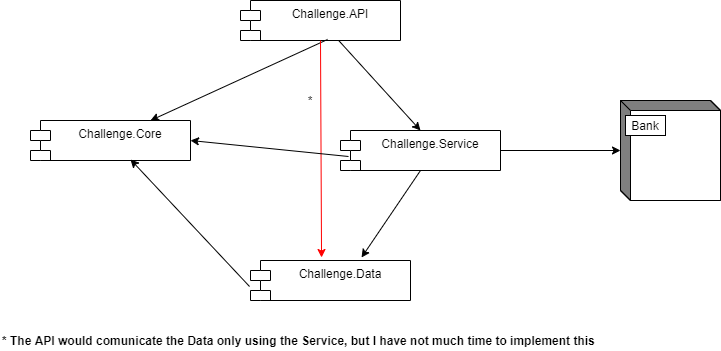

The diagram above was exported from draw.io. Its source (the exported page's mxGraphModel, read from the mxfile embedded in the PNG):
<mxGraphModel dx="1400" dy="675" grid="1" gridSize="10" guides="1" tooltips="1" connect="1" arrows="1" fold="1" page="1" pageScale="1" pageWidth="850" pageHeight="1100" math="0" shadow="0">
  <root>
    <mxCell id="0" />
    <mxCell id="1" parent="0" />
    <mxCell id="5tPbWzmp_afJmsCHnR-j-3" value="Challenge.API" style="shape=module;align=left;spacingLeft=20;align=center;verticalAlign=top;" vertex="1" parent="1">
      <mxGeometry x="300" y="160" width="160" height="40" as="geometry" />
    </mxCell>
    <mxCell id="5tPbWzmp_afJmsCHnR-j-4" value="Challenge.Core" style="shape=module;align=left;spacingLeft=20;align=center;verticalAlign=top;" vertex="1" parent="1">
      <mxGeometry x="90" y="280" width="160" height="40" as="geometry" />
    </mxCell>
    <mxCell id="5tPbWzmp_afJmsCHnR-j-5" value="Challenge.Data" style="shape=module;align=left;spacingLeft=20;align=center;verticalAlign=top;" vertex="1" parent="1">
      <mxGeometry x="310" y="420" width="160" height="40" as="geometry" />
    </mxCell>
    <mxCell id="5tPbWzmp_afJmsCHnR-j-6" value="Challenge.Service" style="shape=module;align=left;spacingLeft=20;align=center;verticalAlign=top;" vertex="1" parent="1">
      <mxGeometry x="400" y="290" width="160" height="40" as="geometry" />
    </mxCell>
    <mxCell id="5tPbWzmp_afJmsCHnR-j-7" value="" style="html=1;dashed=0;whitespace=wrap;shape=mxgraph.dfd.externalEntity" vertex="1" parent="1">
      <mxGeometry x="680" y="260" width="100" height="100" as="geometry" />
    </mxCell>
    <mxCell id="5tPbWzmp_afJmsCHnR-j-8" value="Bank" style="autosize=1;part=1;resizable=0;strokeColor=inherit;fillColor=inherit;gradientColor=inherit;" vertex="1" parent="5tPbWzmp_afJmsCHnR-j-7">
      <mxGeometry width="40" height="20" relative="1" as="geometry">
        <mxPoint x="5" y="15" as="offset" />
      </mxGeometry>
    </mxCell>
    <mxCell id="5tPbWzmp_afJmsCHnR-j-10" value="" style="endArrow=classic;html=1;entryX=0.5;entryY=0;entryDx=0;entryDy=0;" edge="1" parent="1" source="5tPbWzmp_afJmsCHnR-j-3" target="5tPbWzmp_afJmsCHnR-j-6">
      <mxGeometry width="50" height="50" relative="1" as="geometry">
        <mxPoint x="400" y="370" as="sourcePoint" />
        <mxPoint x="450" y="320" as="targetPoint" />
      </mxGeometry>
    </mxCell>
    <mxCell id="5tPbWzmp_afJmsCHnR-j-11" value="" style="endArrow=classic;html=1;exitX=1;exitY=0.5;exitDx=0;exitDy=0;" edge="1" parent="1" source="5tPbWzmp_afJmsCHnR-j-6">
      <mxGeometry width="50" height="50" relative="1" as="geometry">
        <mxPoint x="630" y="360" as="sourcePoint" />
        <mxPoint x="680" y="310" as="targetPoint" />
      </mxGeometry>
    </mxCell>
    <mxCell id="5tPbWzmp_afJmsCHnR-j-12" value="" style="endArrow=classic;html=1;exitX=0.544;exitY=0.975;exitDx=0;exitDy=0;exitPerimeter=0;entryX=0.75;entryY=0;entryDx=0;entryDy=0;" edge="1" parent="1" source="5tPbWzmp_afJmsCHnR-j-3" target="5tPbWzmp_afJmsCHnR-j-4">
      <mxGeometry width="50" height="50" relative="1" as="geometry">
        <mxPoint x="260" y="380" as="sourcePoint" />
        <mxPoint x="310" y="330" as="targetPoint" />
      </mxGeometry>
    </mxCell>
    <mxCell id="5tPbWzmp_afJmsCHnR-j-13" value="" style="endArrow=classic;html=1;entryX=0.444;entryY=-0.075;entryDx=0;entryDy=0;entryPerimeter=0;strokeColor=#FF0000;" edge="1" parent="1" target="5tPbWzmp_afJmsCHnR-j-5">
      <mxGeometry width="50" height="50" relative="1" as="geometry">
        <mxPoint x="380" y="200" as="sourcePoint" />
        <mxPoint x="330" y="330" as="targetPoint" />
      </mxGeometry>
    </mxCell>
    <mxCell id="5tPbWzmp_afJmsCHnR-j-14" value="" style="endArrow=classic;html=1;exitX=0.5;exitY=1;exitDx=0;exitDy=0;entryX=0.694;entryY=-0.075;entryDx=0;entryDy=0;entryPerimeter=0;" edge="1" parent="1" source="5tPbWzmp_afJmsCHnR-j-6" target="5tPbWzmp_afJmsCHnR-j-5">
      <mxGeometry width="50" height="50" relative="1" as="geometry">
        <mxPoint x="510" y="400" as="sourcePoint" />
        <mxPoint x="560" y="350" as="targetPoint" />
      </mxGeometry>
    </mxCell>
    <mxCell id="5tPbWzmp_afJmsCHnR-j-15" value="" style="endArrow=classic;html=1;exitX=-0.006;exitY=0.65;exitDx=0;exitDy=0;exitPerimeter=0;entryX=0.625;entryY=0.975;entryDx=0;entryDy=0;entryPerimeter=0;" edge="1" parent="1" source="5tPbWzmp_afJmsCHnR-j-5" target="5tPbWzmp_afJmsCHnR-j-4">
      <mxGeometry width="50" height="50" relative="1" as="geometry">
        <mxPoint x="130" y="465" as="sourcePoint" />
        <mxPoint x="180" y="415" as="targetPoint" />
      </mxGeometry>
    </mxCell>
    <mxCell id="5tPbWzmp_afJmsCHnR-j-16" value="" style="endArrow=classic;html=1;exitX=0.05;exitY=0.65;exitDx=0;exitDy=0;exitPerimeter=0;entryX=1;entryY=0.5;entryDx=0;entryDy=0;" edge="1" parent="1" source="5tPbWzmp_afJmsCHnR-j-6" target="5tPbWzmp_afJmsCHnR-j-4">
      <mxGeometry width="50" height="50" relative="1" as="geometry">
        <mxPoint x="290" y="340" as="sourcePoint" />
        <mxPoint x="340" y="290" as="targetPoint" />
      </mxGeometry>
    </mxCell>
    <mxCell id="5tPbWzmp_afJmsCHnR-j-17" value="*" style="text;html=1;strokeColor=none;fillColor=none;align=center;verticalAlign=middle;whiteSpace=wrap;rounded=0;" vertex="1" parent="1">
      <mxGeometry x="360" y="250" width="20" height="20" as="geometry" />
    </mxCell>
    <mxCell id="5tPbWzmp_afJmsCHnR-j-18" value="* The API would comunicate the Data only using the Service, but I have not much time to implement this" style="text;html=1;strokeColor=none;fillColor=none;align=left;verticalAlign=middle;whiteSpace=wrap;rounded=0;fontStyle=1" vertex="1" parent="1">
      <mxGeometry x="60" y="490" width="670" height="20" as="geometry" />
    </mxCell>
  </root>
</mxGraphModel>